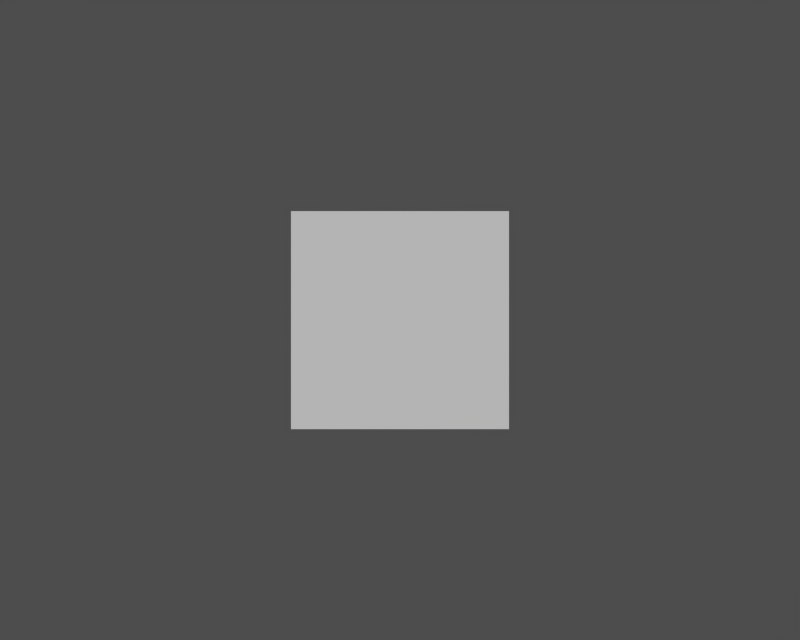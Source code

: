 # Source: spe.blend  (saved by Blender 2.45.0; exported with 4.5.12 LTS)
import bpy
from mathutils import Matrix  # noqa: F401  (used for matrix-valued properties, if any)

bpy.ops.wm.read_factory_settings(use_empty=True)
scene = bpy.context.scene
scene.name = '1'

# ---- collections
col_collection_1 = bpy.data.collections.new('Collection 1'); scene.collection.children.link(col_collection_1)

# ---- cameras
cam_camera = bpy.data.cameras.new('Camera')
cam_camera.passepartout_alpha = 0.2
cam_camera.clip_end = 100.0
cam_camera.lens = 35.0
cam_camera.ortho_scale = 7.314
cam_camera.show_passepartout = False
cam_camera.show_safe_areas = True
cam_camera.dof.focus_distance = 0.0
cam_camera.dof.aperture_fstop = 128.0

# ---- meshes
me_cube_001 = bpy.data.meshes.new('Cube.001')
me_cube_001.from_pydata([(1.0, 1.0, -1.0), (1.0, -1.0, -1.0), (-1.0, -1.0, -1.0), (-1.0, 1.0, -1.0), (1.0, 1.0, 1.0), (1.0, -1.0, 1.0), (-1.0, -1.0, 1.0), (-1.0, 1.0, 1.0)], [], [(0, 1, 2, 3), (4, 7, 6, 5), (0, 4, 5, 1), (1, 5, 6, 2), (2, 6, 7, 3), (4, 0, 3, 7)])
me_cube_001.use_remesh_preserve_volume = False
me_cube_001.use_remesh_preserve_attributes = False
me_cube_001.use_mirror_vertex_groups = False
me_cube_001.update()

# ---- objects
ob_cube = bpy.data.objects.new('Cube', me_cube_001)
ob_camera = bpy.data.objects.new('Camera', cam_camera)

# ---- transforms, parenting, visibility, modifiers, constraints
ob_cube.location = (0.0, 0.0, 0.0)
ob_cube.lock_rotations_4d = False
ob_cube.empty_display_type = 'ARROWS'
ob_cube.color = (0.0, 0.0, 0.0, 1.0)
ob_cube.lineart.crease_threshold = 0.0
ob_camera.location = (0.0, -8.129, 0.0)
ob_camera.rotation_euler = (1.571, 0.0, 0.0)
ob_camera.lock_rotations_4d = False
ob_camera.empty_display_type = 'ARROWS'
ob_camera.color = (0.0, 0.0, 0.0, 0.0)
ob_camera.display_type = 'WIRE'
ob_camera.lineart.crease_threshold = 0.0

# ---- collection membership
col_collection_1.objects.link(ob_cube)
col_collection_1.objects.link(ob_camera)

# ---- scene / render settings (as saved in the file)
scene.camera = ob_camera
scene.frame_start = 1; scene.frame_end = 2; scene.frame_set(1)
scene.render.engine = 'BLENDER_EEVEE_NEXT'
scene.render.image_settings.color_mode = 'RGB'
scene.render.image_settings.quality = 95
scene.render.image_settings.compression = 95
scene.render.resolution_x = 320
scene.render.resolution_y = 256
scene.render.fps = 25
scene.render.dither_intensity = 0.0
scene.render.use_freestyle = True
scene.render.use_placeholder = True
scene.render.use_overwrite = False
scene.render.use_compositing = False
scene.render.use_sequencer = False
scene.render.use_file_extension = False
scene.render.bake_margin = 2
scene.render.bake_bias = 0.0
scene.render.use_stamp_time = False
scene.render.use_stamp_date = False
scene.render.use_stamp_frame = False
scene.render.use_stamp_camera = False
scene.render.use_stamp_scene = False
scene.render.use_stamp_filename = False
scene.render.use_stamp_render_time = False
scene.render.stamp_font_size = 0
scene.render.use_simplify = True
scene.render.use_persistent_data = True
scene.cycles.use_denoising = False
scene.cycles.samples = 10
scene.cycles.sampling_pattern = 'TABULATED_SOBOL'
scene.cycles.light_sampling_threshold = 0.0
scene.cycles.use_adaptive_sampling = False
scene.cycles.use_light_tree = False
scene.cycles.blur_glossy = 0.0
scene.cycles.volume_bounces = 1
scene.cycles.pixel_filter_type = 'GAUSSIAN'
scene.cycles.sample_clamp_indirect = 0.0
scene.view_settings.view_transform = 'Raw'
bpy.context.view_layer.update()

# ---- added for rendering (the .blend has no usable light): sun + grey world if the file has none
light_auto_sun = bpy.data.lights.new('AutoSun', 'SUN')
light_auto_sun.energy = 3.0
light_auto_sun.angle = 0.0523599
ob_auto_sun = bpy.data.objects.new('AutoSun', light_auto_sun)
scene.collection.objects.link(ob_auto_sun)
ob_auto_sun.rotation_euler = (0.872665, 0.174533, 0.523599)
if scene.world is None:
    world_auto = bpy.data.worlds.new('AutoWorld')
    world_auto.color = (0.3, 0.3, 0.3)
    scene.world = world_auto
bpy.context.view_layer.update()
